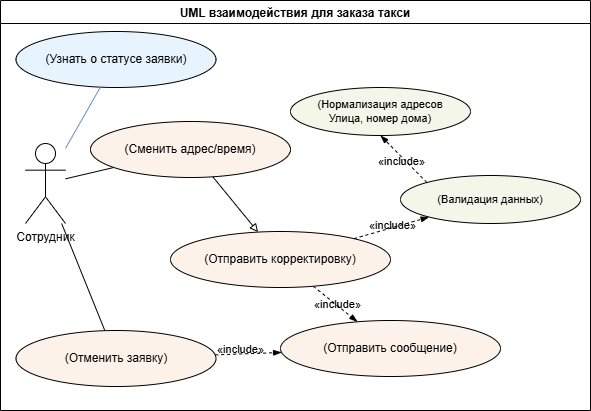

The diagram above was exported from draw.io. Its source (the exported page's mxGraphModel, read from the mxfile embedded in the PNG):
<mxGraphModel dx="1028" dy="611" grid="1" gridSize="10" guides="1" tooltips="1" connect="1" arrows="1" fold="1" page="1" pageScale="1" pageWidth="1169" pageHeight="827" math="0" shadow="0">
  <root>
    <mxCell id="0" />
    <mxCell id="1" parent="0" />
    <mxCell id="GVjmZ7tIFpWgaq9mfEly-79" parent="1" style="swimlane;" value="UML взаимодействия для заказа такси" vertex="1">
      <mxGeometry height="410" width="590" x="30" y="180" as="geometry" />
    </mxCell>
    <mxCell id="GVjmZ7tIFpWgaq9mfEly-81" parent="GVjmZ7tIFpWgaq9mfEly-79" style="shape=umlActor;verticalLabelPosition=bottom;verticalAlign=top;html=1;fontSize=12;" value="Сотрудник" vertex="1">
      <mxGeometry height="80" width="40" x="25" y="143" as="geometry" />
    </mxCell>
    <mxCell id="GVjmZ7tIFpWgaq9mfEly-86" edge="1" parent="GVjmZ7tIFpWgaq9mfEly-79" source="GVjmZ7tIFpWgaq9mfEly-87" style="rounded=0;orthogonalLoop=1;jettySize=auto;html=1;dashed=1;endArrow=blockThin;strokeColor=#000000;" target="GVjmZ7tIFpWgaq9mfEly-115">
      <mxGeometry relative="1" as="geometry" />
    </mxCell>
    <mxCell id="GVjmZ7tIFpWgaq9mfEly-200" parent="GVjmZ7tIFpWgaq9mfEly-86" style="text;html=1;align=center;verticalAlign=middle;strokeColor=none;fillColor=none;fontSize=11;" value="«include»" vertex="1">
      <mxGeometry relative="1" x="0.55" y="-0.65" as="geometry">
        <mxPoint x="-10" y="-10" as="offset" />
      </mxGeometry>
    </mxCell>
    <mxCell id="GVjmZ7tIFpWgaq9mfEly-87" parent="GVjmZ7tIFpWgaq9mfEly-79" style="ellipse;whiteSpace=wrap;html=1;perimeter=ellipsePerimeter;fontSize=12;strokeColor=#000000;fillColor=#FDF2E9;" value="(Отправить корректировку)" vertex="1">
      <mxGeometry height="56" width="220" x="170" y="231" as="geometry" />
    </mxCell>
    <mxCell id="GVjmZ7tIFpWgaq9mfEly-89" parent="GVjmZ7tIFpWgaq9mfEly-79" style="ellipse;whiteSpace=wrap;html=1;perimeter=ellipsePerimeter;fontSize=12;strokeColor=#000000;fillColor=#FDF2E9;" value="(Отменить заявку)" vertex="1">
      <mxGeometry height="56" width="200" x="15.5" y="330" as="geometry" />
    </mxCell>
    <mxCell id="GVjmZ7tIFpWgaq9mfEly-91" parent="GVjmZ7tIFpWgaq9mfEly-79" style="ellipse;whiteSpace=wrap;html=1;perimeter=ellipsePerimeter;fontSize=12;strokeColor=#000000;fillColor=#E8F4FD;" value="(Узнать о статусе заявки)" vertex="1">
      <mxGeometry height="56" width="200" x="15.5" y="31" as="geometry" />
    </mxCell>
    <mxCell id="GVjmZ7tIFpWgaq9mfEly-93" parent="GVjmZ7tIFpWgaq9mfEly-79" style="ellipse;whiteSpace=wrap;html=1;perimeter=ellipsePerimeter;fontSize=11;strokeColor=#000000;fillColor=#F3F6E8;" value="(Валидация данных)" vertex="1">
      <mxGeometry height="48" width="180" x="400" y="175" as="geometry" />
    </mxCell>
    <mxCell id="GVjmZ7tIFpWgaq9mfEly-94" parent="GVjmZ7tIFpWgaq9mfEly-79" style="ellipse;whiteSpace=wrap;html=1;perimeter=ellipsePerimeter;fontSize=11;strokeColor=#000000;fillColor=#F3F6E8;" value="(Нормализация адресов&lt;div&gt;Улица, номер дома)&lt;/div&gt;" vertex="1">
      <mxGeometry height="48" width="180" x="290" y="87" as="geometry" />
    </mxCell>
    <mxCell id="GVjmZ7tIFpWgaq9mfEly-97" edge="1" parent="GVjmZ7tIFpWgaq9mfEly-79" source="GVjmZ7tIFpWgaq9mfEly-81" style="rounded=0;endArrow=none;html=1;strokeColor=#6c8ebf;" target="GVjmZ7tIFpWgaq9mfEly-91">
      <mxGeometry relative="1" as="geometry" />
    </mxCell>
    <mxCell id="GVjmZ7tIFpWgaq9mfEly-202" edge="1" parent="GVjmZ7tIFpWgaq9mfEly-79" source="GVjmZ7tIFpWgaq9mfEly-81" style="rounded=0;endArrow=none;html=1;strokeColor=#000000;" target="GVjmZ7tIFpWgaq9mfEly-89">
      <mxGeometry relative="1" as="geometry" />
    </mxCell>
    <mxCell id="GVjmZ7tIFpWgaq9mfEly-203" edge="1" parent="GVjmZ7tIFpWgaq9mfEly-79" source="GVjmZ7tIFpWgaq9mfEly-81" style="rounded=0;endArrow=none;html=1;strokeColor=#000000;" target="GVjmZ7tIFpWgaq9mfEly-109">
      <mxGeometry relative="1" as="geometry" />
    </mxCell>
    <mxCell id="GVjmZ7tIFpWgaq9mfEly-99" edge="1" parent="GVjmZ7tIFpWgaq9mfEly-79" source="GVjmZ7tIFpWgaq9mfEly-87" style="rounded=0;endArrow=blockThin;dashed=1;html=1;strokeColor=#000000;" target="GVjmZ7tIFpWgaq9mfEly-93">
      <mxGeometry relative="1" as="geometry" />
    </mxCell>
    <mxCell id="GVjmZ7tIFpWgaq9mfEly-100" parent="GVjmZ7tIFpWgaq9mfEly-99" style="text;html=1;align=center;verticalAlign=middle;strokeColor=none;fillColor=none;fontSize=11;" value="«include»" vertex="1">
      <mxGeometry relative="1" x="0.45" y="-0.7" as="geometry">
        <mxPoint x="-17" y="1" as="offset" />
      </mxGeometry>
    </mxCell>
    <mxCell id="GVjmZ7tIFpWgaq9mfEly-101" edge="1" parent="GVjmZ7tIFpWgaq9mfEly-99" source="GVjmZ7tIFpWgaq9mfEly-100" style="edgeStyle=orthogonalEdgeStyle;rounded=0;orthogonalLoop=1;jettySize=auto;html=1;exitX=0;exitY=0;exitDx=0;exitDy=0;entryX=0;entryY=0;entryDx=0;entryDy=0;entryPerimeter=0;" target="GVjmZ7tIFpWgaq9mfEly-100">
      <mxGeometry relative="1" as="geometry" />
    </mxCell>
    <mxCell id="GVjmZ7tIFpWgaq9mfEly-102" edge="1" parent="GVjmZ7tIFpWgaq9mfEly-79" source="GVjmZ7tIFpWgaq9mfEly-93" style="rounded=0;endArrow=blockThin;dashed=1;html=1;strokeColor=#000000;exitX=0;exitY=0;exitDx=0;exitDy=0;entryX=0.5;entryY=1;entryDx=0;entryDy=0;" target="GVjmZ7tIFpWgaq9mfEly-94">
      <mxGeometry relative="1" as="geometry">
        <mxPoint x="765" y="-79" as="targetPoint" />
      </mxGeometry>
    </mxCell>
    <mxCell id="GVjmZ7tIFpWgaq9mfEly-103" parent="GVjmZ7tIFpWgaq9mfEly-102" style="text;html=1;align=center;verticalAlign=middle;strokeColor=none;fillColor=none;fontSize=11;" value="«include»" vertex="1">
      <mxGeometry relative="1" x="0.45" y="-0.7" as="geometry">
        <mxPoint x="7" y="13" as="offset" />
      </mxGeometry>
    </mxCell>
    <mxCell id="LA7_ayl9EWPVQb4qnFuU-2" edge="1" parent="GVjmZ7tIFpWgaq9mfEly-102" source="GVjmZ7tIFpWgaq9mfEly-103" style="edgeStyle=orthogonalEdgeStyle;rounded=0;orthogonalLoop=1;jettySize=auto;html=1;exitX=0;exitY=0;exitDx=0;exitDy=0;" target="GVjmZ7tIFpWgaq9mfEly-103">
      <mxGeometry relative="1" as="geometry" />
    </mxCell>
    <mxCell id="GVjmZ7tIFpWgaq9mfEly-109" parent="GVjmZ7tIFpWgaq9mfEly-79" style="ellipse;whiteSpace=wrap;html=1;perimeter=ellipsePerimeter;fontSize=12;strokeColor=#000000;fillColor=#FDF2E9;" value="(Сменить адрес/время)" vertex="1">
      <mxGeometry height="56" width="200" x="90" y="121" as="geometry" />
    </mxCell>
    <mxCell id="GVjmZ7tIFpWgaq9mfEly-204" edge="1" parent="GVjmZ7tIFpWgaq9mfEly-79" source="GVjmZ7tIFpWgaq9mfEly-109" style="rounded=0;endArrow=block;endFill=0;html=1;strokeColor=#000000;" target="GVjmZ7tIFpWgaq9mfEly-87">
      <mxGeometry relative="1" as="geometry" />
    </mxCell>
    <mxCell id="GVjmZ7tIFpWgaq9mfEly-205" edge="1" parent="GVjmZ7tIFpWgaq9mfEly-79" source="GVjmZ7tIFpWgaq9mfEly-89" style="rounded=0;orthogonalLoop=1;jettySize=auto;html=1;dashed=1;endArrow=blockThin;strokeColor=#000000;" target="GVjmZ7tIFpWgaq9mfEly-115">
      <mxGeometry relative="1" as="geometry" />
    </mxCell>
    <mxCell id="GVjmZ7tIFpWgaq9mfEly-206" parent="GVjmZ7tIFpWgaq9mfEly-205" style="text;html=1;align=center;verticalAlign=middle;strokeColor=none;fillColor=none;fontSize=11;" value="«include»" vertex="1">
      <mxGeometry relative="1" x="0.55" y="-0.65" as="geometry">
        <mxPoint x="-27" y="-5" as="offset" />
      </mxGeometry>
    </mxCell>
    <mxCell id="GVjmZ7tIFpWgaq9mfEly-115" parent="GVjmZ7tIFpWgaq9mfEly-79" style="ellipse;whiteSpace=wrap;html=1;perimeter=ellipsePerimeter;fontSize=12;strokeColor=#000000;fillColor=#FDF2E9;" value="(Отправить сообщение)" vertex="1">
      <mxGeometry height="56" width="220" x="280" y="320" as="geometry" />
    </mxCell>
  </root>
</mxGraphModel>